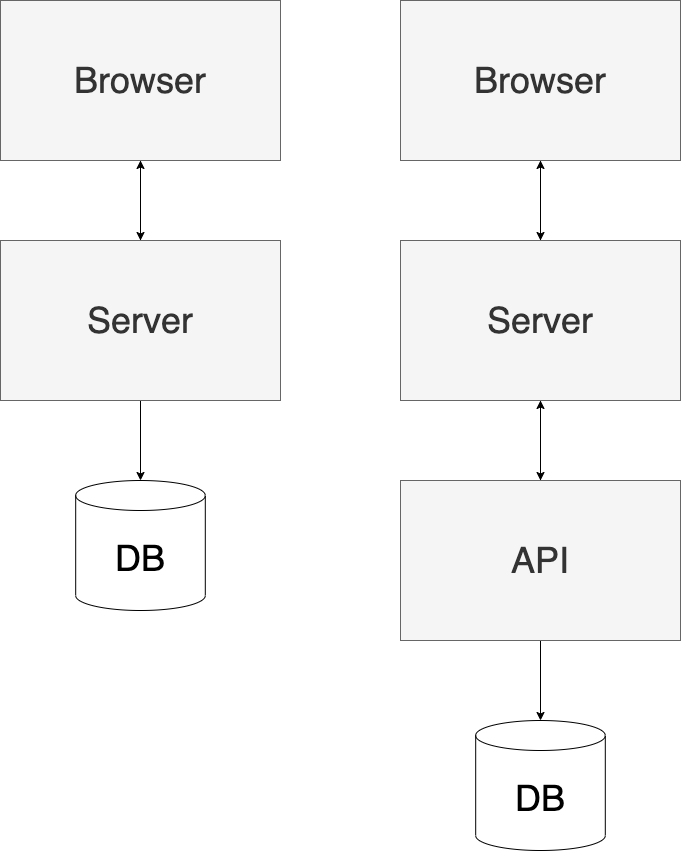

The diagram above was exported from draw.io. Its source (the exported page's mxGraphModel, read from the mxfile embedded in the PNG):
<mxGraphModel dx="1315" dy="878" grid="1" gridSize="10" guides="1" tooltips="1" connect="1" arrows="1" fold="1" page="1" pageScale="1" pageWidth="850" pageHeight="1100" math="0" shadow="0">
  <root>
    <mxCell id="0" />
    <mxCell id="1" parent="0" />
    <mxCell id="105" value="&lt;font style=&quot;font-size: 36px&quot;&gt;DB&lt;/font&gt;" style="shape=cylinder3;whiteSpace=wrap;html=1;boundedLbl=1;backgroundOutline=1;size=15;" parent="1" vertex="1">
      <mxGeometry x="75.19" y="480" width="129.61" height="130" as="geometry" />
    </mxCell>
    <mxCell id="165" style="edgeStyle=orthogonalEdgeStyle;rounded=0;orthogonalLoop=1;jettySize=auto;html=1;" edge="1" parent="1" source="166" target="168">
      <mxGeometry relative="1" as="geometry" />
    </mxCell>
    <mxCell id="166" value="&lt;font style=&quot;font-size: 36px&quot;&gt;Browser&lt;/font&gt;" style="rounded=0;whiteSpace=wrap;html=1;shadow=0;sketch=0;fillColor=#f5f5f5;strokeColor=#666666;fontColor=#333333;" vertex="1" parent="1">
      <mxGeometry width="280" height="160" as="geometry" />
    </mxCell>
    <mxCell id="167" style="edgeStyle=orthogonalEdgeStyle;rounded=0;orthogonalLoop=1;jettySize=auto;html=1;" edge="1" parent="1" source="168" target="166">
      <mxGeometry relative="1" as="geometry" />
    </mxCell>
    <mxCell id="169" style="edgeStyle=orthogonalEdgeStyle;rounded=0;orthogonalLoop=1;jettySize=auto;html=1;exitX=0.5;exitY=1;exitDx=0;exitDy=0;entryX=0.5;entryY=0;entryDx=0;entryDy=0;entryPerimeter=0;" edge="1" parent="1" source="168" target="105">
      <mxGeometry relative="1" as="geometry" />
    </mxCell>
    <mxCell id="168" value="&lt;font style=&quot;font-size: 36px&quot;&gt;Server&lt;/font&gt;" style="rounded=0;whiteSpace=wrap;html=1;shadow=0;sketch=0;fillColor=#f5f5f5;strokeColor=#666666;fontColor=#333333;" vertex="1" parent="1">
      <mxGeometry y="240" width="280" height="160" as="geometry" />
    </mxCell>
    <mxCell id="170" value="&lt;font style=&quot;font-size: 36px&quot;&gt;DB&lt;/font&gt;" style="shape=cylinder3;whiteSpace=wrap;html=1;boundedLbl=1;backgroundOutline=1;size=15;" vertex="1" parent="1">
      <mxGeometry x="475.19" y="720" width="129.61" height="130" as="geometry" />
    </mxCell>
    <mxCell id="171" style="edgeStyle=orthogonalEdgeStyle;rounded=0;orthogonalLoop=1;jettySize=auto;html=1;" edge="1" parent="1" source="172" target="175">
      <mxGeometry relative="1" as="geometry" />
    </mxCell>
    <mxCell id="172" value="&lt;font style=&quot;font-size: 36px&quot;&gt;Browser&lt;/font&gt;" style="rounded=0;whiteSpace=wrap;html=1;shadow=0;sketch=0;fillColor=#f5f5f5;strokeColor=#666666;fontColor=#333333;" vertex="1" parent="1">
      <mxGeometry x="400" width="280" height="160" as="geometry" />
    </mxCell>
    <mxCell id="173" style="edgeStyle=orthogonalEdgeStyle;rounded=0;orthogonalLoop=1;jettySize=auto;html=1;" edge="1" parent="1" source="175" target="172">
      <mxGeometry relative="1" as="geometry" />
    </mxCell>
    <mxCell id="177" style="edgeStyle=orthogonalEdgeStyle;rounded=0;orthogonalLoop=1;jettySize=auto;html=1;entryX=0.5;entryY=0;entryDx=0;entryDy=0;" edge="1" parent="1" source="175" target="176">
      <mxGeometry relative="1" as="geometry" />
    </mxCell>
    <mxCell id="175" value="&lt;font style=&quot;font-size: 36px&quot;&gt;Server&lt;/font&gt;" style="rounded=0;whiteSpace=wrap;html=1;shadow=0;sketch=0;fillColor=#f5f5f5;strokeColor=#666666;fontColor=#333333;" vertex="1" parent="1">
      <mxGeometry x="400" y="240" width="280" height="160" as="geometry" />
    </mxCell>
    <mxCell id="178" style="edgeStyle=orthogonalEdgeStyle;rounded=0;orthogonalLoop=1;jettySize=auto;html=1;" edge="1" parent="1" source="176" target="175">
      <mxGeometry relative="1" as="geometry" />
    </mxCell>
    <mxCell id="179" style="edgeStyle=orthogonalEdgeStyle;rounded=0;orthogonalLoop=1;jettySize=auto;html=1;" edge="1" parent="1" source="176" target="170">
      <mxGeometry relative="1" as="geometry" />
    </mxCell>
    <mxCell id="176" value="&lt;font style=&quot;font-size: 36px&quot;&gt;API&lt;/font&gt;" style="rounded=0;whiteSpace=wrap;html=1;shadow=0;sketch=0;fillColor=#f5f5f5;strokeColor=#666666;fontColor=#333333;" vertex="1" parent="1">
      <mxGeometry x="400" y="480" width="280" height="160" as="geometry" />
    </mxCell>
  </root>
</mxGraphModel>